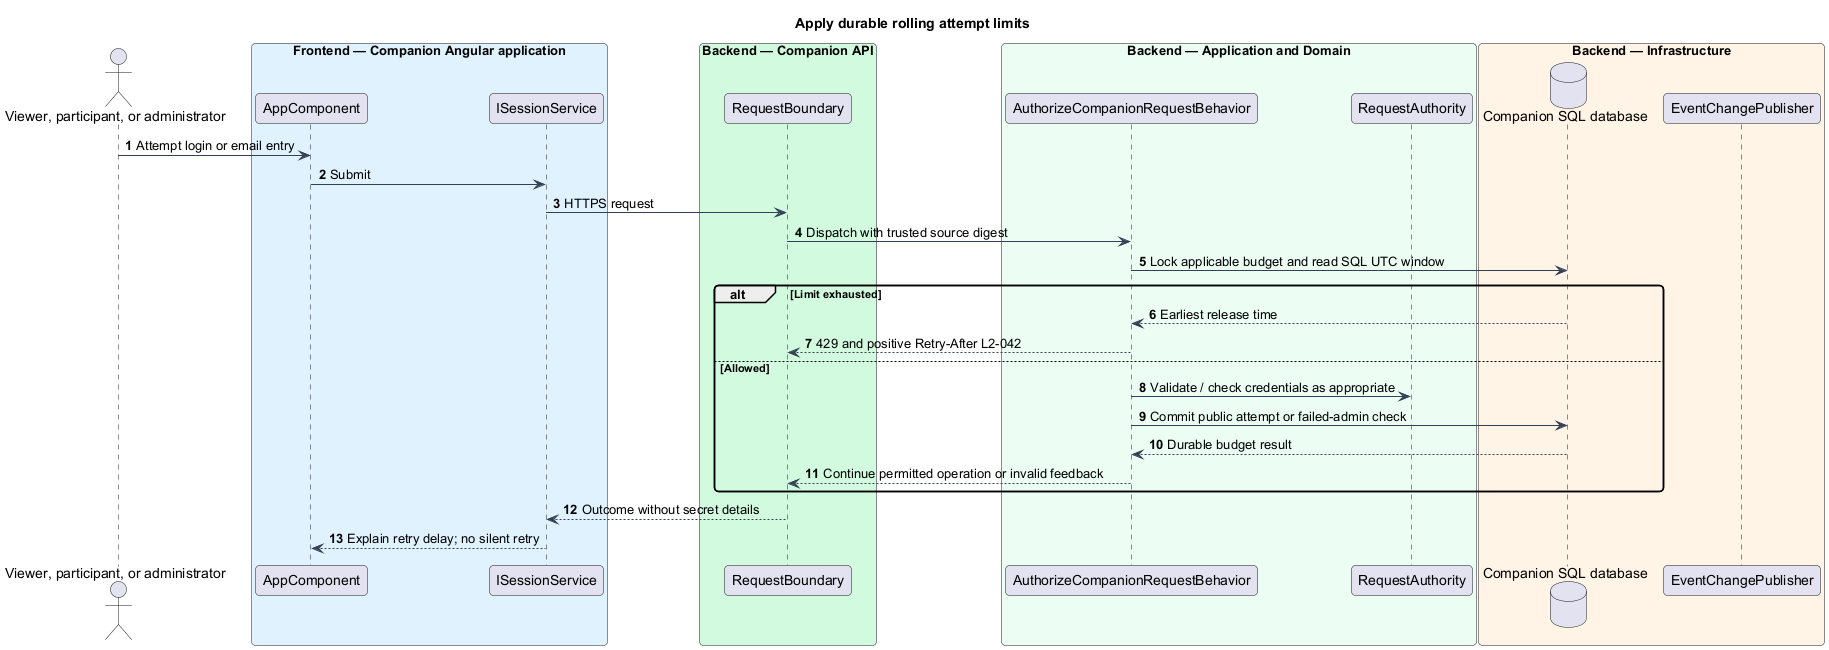

The diagram above was rendered by PlantUML. Its source (embedded in the PNG):
@startuml
skinparam backgroundColor #FFFFFF
skinparam shadowing false
skinparam defaultFontName Arial
skinparam ArrowColor #344054
skinparam roundcorner 8
autonumber
title Apply durable rolling attempt limits
actor "Viewer, participant, or administrator" as actor
box "Frontend — Companion Angular application" #E0F2FE
participant "AppComponent" as page
participant "ISessionService" as client
end box
box "Backend — Companion API" #D1FADF
participant "RequestBoundary" as controller
end box
box "Backend — Application and Domain" #ECFDF3
participant "AuthorizeCompanionRequestBehavior" as handler
participant "RequestAuthority" as entity
end box
box "Backend — Infrastructure" #FFF4E5
database "Companion SQL database" as db
participant "EventChangePublisher" as push
end box
actor -> page : Attempt login or email entry
page -> client : Submit
client -> controller : HTTPS request
controller -> handler : Dispatch with trusted source digest
handler -> db : Lock applicable budget and read SQL UTC window
alt Limit exhausted
 db --> handler : Earliest release time
 handler --> controller : 429 and positive Retry-After L2-042
else Allowed
 handler -> entity : Validate / check credentials as appropriate
 handler -> db : Commit public attempt or failed-admin check
 db --> handler : Durable budget result
 handler --> controller : Continue permitted operation or invalid feedback
end
controller --> client : Outcome without secret details
client --> page : Explain retry delay; no silent retry
@enduml